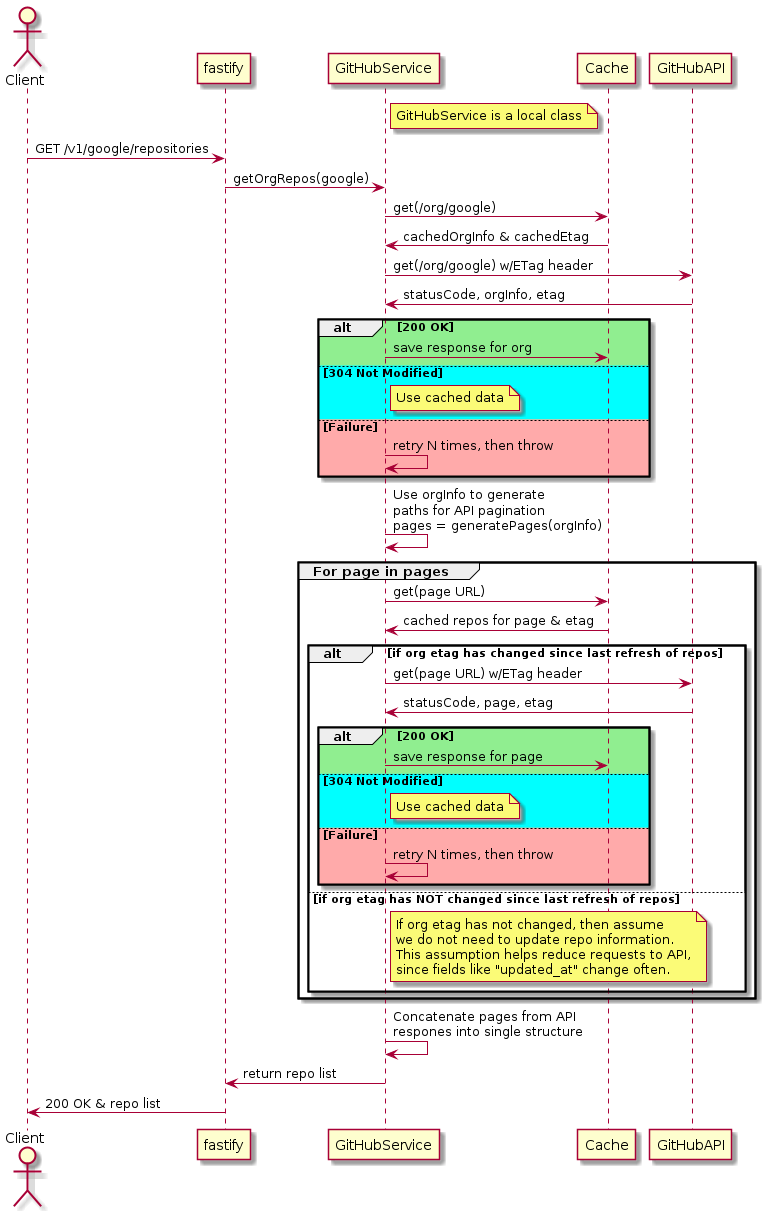

The diagram above was rendered by PlantUML. Its source (embedded in the PNG):
@startuml

actor Client
participant fastify
participant GitHubService
participant Cache
participant GitHubAPI

note right of GitHubService
  GitHubService is a local class
end note

Client->fastify: GET /v1/google/repositories
fastify->GitHubService: getOrgRepos(google)
GitHubService->Cache: get(/org/google)
Cache->GitHubService: cachedOrgInfo & cachedEtag
GitHubService->GitHubAPI: get(/org/google) w/ETag header
GitHubAPI->GitHubService: statusCode, orgInfo, etag

alt #lightgreen 200 OK
    GitHubService->Cache: save response for org
else #aqua 304 Not Modified
    note right of GitHubService
        Use cached data
    end note
else #FFAAAA Failure
    GitHubService->GitHubService: retry N times, then throw
end

GitHubService->GitHubService: Use orgInfo to generate\npaths for API pagination\npages = generatePages(orgInfo)

group For page in pages
    GitHubService->Cache: get(page URL)
    Cache->GitHubService: cached repos for page & etag

    alt if org etag has changed since last refresh of repos
            GitHubService->GitHubAPI: get(page URL) w/ETag header
            GitHubAPI->GitHubService: statusCode, page, etag
        alt #lightgreen 200 OK
            GitHubService->Cache: save response for page
        else #aqua 304 Not Modified
            note right of GitHubService
                Use cached data
            end note
        else #FFAAAA Failure
            GitHubService->GitHubService: retry N times, then throw
        end

    else if org etag has NOT changed since last refresh of repos
        note right of GitHubService
          If org etag has not changed, then assume
          we do not need to update repo information.
          This assumption helps reduce requests to API,
          since fields like "updated_at" change often.
        end note
    end
end

GitHubService->GitHubService: Concatenate pages from API\nrespones into single structure

GitHubService->fastify: return repo list
fastify->Client: 200 OK & repo list




@enduml